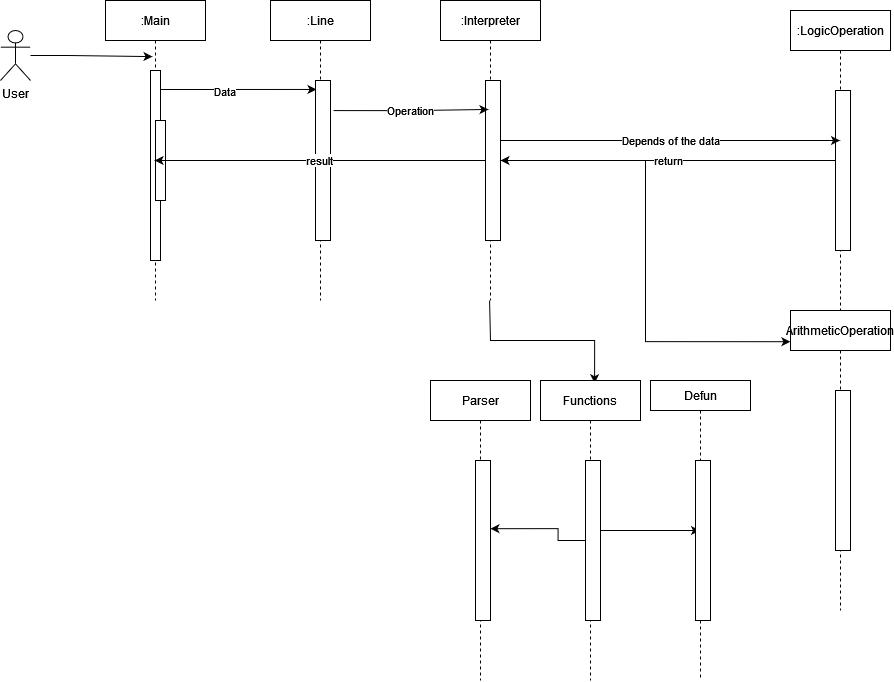

The diagram above was exported from draw.io. Its source (the exported page's mxGraphModel, read from the mxfile embedded in the PNG):
<mxGraphModel dx="1483" dy="766" grid="1" gridSize="10" guides="1" tooltips="1" connect="1" arrows="1" fold="1" page="1" pageScale="1" pageWidth="850" pageHeight="1100" math="0" shadow="0">
  <root>
    <mxCell id="0" />
    <mxCell id="1" parent="0" />
    <mxCell id="3rzAm5B3fc0dhmZ7_Jyu-10" style="edgeStyle=orthogonalEdgeStyle;rounded=0;orthogonalLoop=1;jettySize=auto;html=1;entryX=0.067;entryY=0.056;entryDx=0;entryDy=0;entryPerimeter=0;exitX=0.8;exitY=0.1;exitDx=0;exitDy=0;exitPerimeter=0;" parent="1" source="3nuBFxr9cyL0pnOWT2aG-2" target="3rzAm5B3fc0dhmZ7_Jyu-7" edge="1">
      <mxGeometry relative="1" as="geometry" />
    </mxCell>
    <mxCell id="3rzAm5B3fc0dhmZ7_Jyu-13" value="Data" style="edgeLabel;html=1;align=center;verticalAlign=middle;resizable=0;points=[];" parent="3rzAm5B3fc0dhmZ7_Jyu-10" vertex="1" connectable="0">
      <mxGeometry x="-0.1772" y="-1" relative="1" as="geometry">
        <mxPoint as="offset" />
      </mxGeometry>
    </mxCell>
    <mxCell id="3nuBFxr9cyL0pnOWT2aG-1" value=":Main" style="shape=umlLifeline;perimeter=lifelinePerimeter;container=1;collapsible=0;recursiveResize=0;rounded=0;shadow=0;strokeWidth=1;" parent="1" vertex="1">
      <mxGeometry x="315" y="200" width="100" height="300" as="geometry" />
    </mxCell>
    <mxCell id="3nuBFxr9cyL0pnOWT2aG-2" value="" style="points=[];perimeter=orthogonalPerimeter;rounded=0;shadow=0;strokeWidth=1;" parent="3nuBFxr9cyL0pnOWT2aG-1" vertex="1">
      <mxGeometry x="45" y="70" width="10" height="190" as="geometry" />
    </mxCell>
    <mxCell id="3nuBFxr9cyL0pnOWT2aG-4" value="" style="points=[];perimeter=orthogonalPerimeter;rounded=0;shadow=0;strokeWidth=1;" parent="3nuBFxr9cyL0pnOWT2aG-1" vertex="1">
      <mxGeometry x="50" y="120" width="10" height="80" as="geometry" />
    </mxCell>
    <mxCell id="3rzAm5B3fc0dhmZ7_Jyu-4" style="edgeStyle=orthogonalEdgeStyle;rounded=0;orthogonalLoop=1;jettySize=auto;html=1;entryX=0.47;entryY=0.187;entryDx=0;entryDy=0;entryPerimeter=0;" parent="1" source="3rzAm5B3fc0dhmZ7_Jyu-1" target="3nuBFxr9cyL0pnOWT2aG-1" edge="1">
      <mxGeometry relative="1" as="geometry" />
    </mxCell>
    <mxCell id="3rzAm5B3fc0dhmZ7_Jyu-1" value="User" style="shape=umlActor;verticalLabelPosition=bottom;verticalAlign=top;html=1;outlineConnect=0;" parent="1" vertex="1">
      <mxGeometry x="210" y="230" width="30" height="50" as="geometry" />
    </mxCell>
    <mxCell id="3rzAm5B3fc0dhmZ7_Jyu-6" value=":Line" style="shape=umlLifeline;perimeter=lifelinePerimeter;container=1;collapsible=0;recursiveResize=0;rounded=0;shadow=0;strokeWidth=1;" parent="1" vertex="1">
      <mxGeometry x="480" y="200" width="100" height="300" as="geometry" />
    </mxCell>
    <mxCell id="3rzAm5B3fc0dhmZ7_Jyu-7" value="" style="points=[];perimeter=orthogonalPerimeter;rounded=0;shadow=0;strokeWidth=1;" parent="3rzAm5B3fc0dhmZ7_Jyu-6" vertex="1">
      <mxGeometry x="45" y="80" width="15" height="160" as="geometry" />
    </mxCell>
    <mxCell id="fWM3dDtiWH1kxelQWli7-7" style="edgeStyle=orthogonalEdgeStyle;rounded=0;orthogonalLoop=1;jettySize=auto;html=1;entryX=0.541;entryY=0.009;entryDx=0;entryDy=0;entryPerimeter=0;" edge="1" parent="1" source="3rzAm5B3fc0dhmZ7_Jyu-8" target="fWM3dDtiWH1kxelQWli7-1">
      <mxGeometry relative="1" as="geometry" />
    </mxCell>
    <mxCell id="3rzAm5B3fc0dhmZ7_Jyu-8" value=":Interpreter" style="shape=umlLifeline;perimeter=lifelinePerimeter;container=1;collapsible=0;recursiveResize=0;rounded=0;shadow=0;strokeWidth=1;" parent="1" vertex="1">
      <mxGeometry x="650" y="200" width="100" height="300" as="geometry" />
    </mxCell>
    <mxCell id="3rzAm5B3fc0dhmZ7_Jyu-9" value="" style="points=[];perimeter=orthogonalPerimeter;rounded=0;shadow=0;strokeWidth=1;" parent="3rzAm5B3fc0dhmZ7_Jyu-8" vertex="1">
      <mxGeometry x="45" y="80" width="15" height="160" as="geometry" />
    </mxCell>
    <mxCell id="3rzAm5B3fc0dhmZ7_Jyu-11" value="Operation" style="edgeStyle=orthogonalEdgeStyle;rounded=0;orthogonalLoop=1;jettySize=auto;html=1;entryX=0.2;entryY=0.181;entryDx=0;entryDy=0;entryPerimeter=0;exitX=1.2;exitY=0.188;exitDx=0;exitDy=0;exitPerimeter=0;" parent="1" source="3rzAm5B3fc0dhmZ7_Jyu-7" target="3rzAm5B3fc0dhmZ7_Jyu-9" edge="1">
      <mxGeometry relative="1" as="geometry">
        <Array as="points">
          <mxPoint x="618" y="310" />
          <mxPoint x="618" y="309" />
        </Array>
      </mxGeometry>
    </mxCell>
    <mxCell id="3rzAm5B3fc0dhmZ7_Jyu-12" value="result" style="edgeStyle=orthogonalEdgeStyle;rounded=0;orthogonalLoop=1;jettySize=auto;html=1;" parent="1" source="3rzAm5B3fc0dhmZ7_Jyu-9" target="3nuBFxr9cyL0pnOWT2aG-1" edge="1">
      <mxGeometry relative="1" as="geometry">
        <Array as="points">
          <mxPoint x="460" y="360" />
          <mxPoint x="460" y="360" />
        </Array>
      </mxGeometry>
    </mxCell>
    <mxCell id="3rzAm5B3fc0dhmZ7_Jyu-20" value=":LogicOperation" style="shape=umlLifeline;perimeter=lifelinePerimeter;container=1;collapsible=0;recursiveResize=0;rounded=0;shadow=0;strokeWidth=1;" parent="1" vertex="1">
      <mxGeometry x="1000" y="210" width="100" height="300" as="geometry" />
    </mxCell>
    <mxCell id="3rzAm5B3fc0dhmZ7_Jyu-21" value="" style="points=[];perimeter=orthogonalPerimeter;rounded=0;shadow=0;strokeWidth=1;" parent="3rzAm5B3fc0dhmZ7_Jyu-20" vertex="1">
      <mxGeometry x="45" y="80" width="15" height="160" as="geometry" />
    </mxCell>
    <mxCell id="3rzAm5B3fc0dhmZ7_Jyu-22" value="Depends of the data" style="edgeStyle=orthogonalEdgeStyle;rounded=0;orthogonalLoop=1;jettySize=auto;html=1;" parent="1" source="3rzAm5B3fc0dhmZ7_Jyu-9" target="3rzAm5B3fc0dhmZ7_Jyu-20" edge="1">
      <mxGeometry relative="1" as="geometry">
        <Array as="points">
          <mxPoint x="740" y="340" />
          <mxPoint x="740" y="340" />
        </Array>
      </mxGeometry>
    </mxCell>
    <mxCell id="3rzAm5B3fc0dhmZ7_Jyu-27" value="return" style="edgeStyle=orthogonalEdgeStyle;rounded=0;orthogonalLoop=1;jettySize=auto;html=1;entryX=1;entryY=0.5;entryDx=0;entryDy=0;entryPerimeter=0;" parent="1" source="3rzAm5B3fc0dhmZ7_Jyu-21" target="3rzAm5B3fc0dhmZ7_Jyu-9" edge="1">
      <mxGeometry relative="1" as="geometry">
        <Array as="points">
          <mxPoint x="810" y="360" />
          <mxPoint x="810" y="360" />
        </Array>
      </mxGeometry>
    </mxCell>
    <mxCell id="fWM3dDtiWH1kxelQWli7-9" style="edgeStyle=orthogonalEdgeStyle;rounded=0;orthogonalLoop=1;jettySize=auto;html=1;" edge="1" parent="1" source="fWM3dDtiWH1kxelQWli7-1" target="fWM3dDtiWH1kxelQWli7-5">
      <mxGeometry relative="1" as="geometry" />
    </mxCell>
    <mxCell id="fWM3dDtiWH1kxelQWli7-1" value="Functions" style="shape=umlLifeline;perimeter=lifelinePerimeter;container=1;collapsible=0;recursiveResize=0;rounded=0;shadow=0;strokeWidth=1;" vertex="1" parent="1">
      <mxGeometry x="750" y="580" width="100" height="300" as="geometry" />
    </mxCell>
    <mxCell id="fWM3dDtiWH1kxelQWli7-2" value="" style="points=[];perimeter=orthogonalPerimeter;rounded=0;shadow=0;strokeWidth=1;" vertex="1" parent="fWM3dDtiWH1kxelQWli7-1">
      <mxGeometry x="45" y="80" width="15" height="160" as="geometry" />
    </mxCell>
    <mxCell id="fWM3dDtiWH1kxelQWli7-3" value="Parser" style="shape=umlLifeline;perimeter=lifelinePerimeter;container=1;collapsible=0;recursiveResize=0;rounded=0;shadow=0;strokeWidth=1;" vertex="1" parent="1">
      <mxGeometry x="640" y="580" width="100" height="300" as="geometry" />
    </mxCell>
    <mxCell id="fWM3dDtiWH1kxelQWli7-4" value="" style="points=[];perimeter=orthogonalPerimeter;rounded=0;shadow=0;strokeWidth=1;" vertex="1" parent="fWM3dDtiWH1kxelQWli7-3">
      <mxGeometry x="45" y="80" width="15" height="160" as="geometry" />
    </mxCell>
    <mxCell id="fWM3dDtiWH1kxelQWli7-5" value="Defun" style="shape=umlLifeline;perimeter=lifelinePerimeter;container=1;collapsible=0;recursiveResize=0;rounded=0;shadow=0;strokeWidth=1;size=30;" vertex="1" parent="1">
      <mxGeometry x="860" y="580" width="100" height="300" as="geometry" />
    </mxCell>
    <mxCell id="fWM3dDtiWH1kxelQWli7-6" value="" style="points=[];perimeter=orthogonalPerimeter;rounded=0;shadow=0;strokeWidth=1;" vertex="1" parent="fWM3dDtiWH1kxelQWli7-5">
      <mxGeometry x="45" y="80" width="15" height="160" as="geometry" />
    </mxCell>
    <mxCell id="fWM3dDtiWH1kxelQWli7-11" value="ArithmeticOperation" style="shape=umlLifeline;perimeter=lifelinePerimeter;container=1;collapsible=0;recursiveResize=0;rounded=0;shadow=0;strokeWidth=1;" vertex="1" parent="1">
      <mxGeometry x="1000" y="510" width="100" height="300" as="geometry" />
    </mxCell>
    <mxCell id="fWM3dDtiWH1kxelQWli7-12" value="" style="points=[];perimeter=orthogonalPerimeter;rounded=0;shadow=0;strokeWidth=1;" vertex="1" parent="fWM3dDtiWH1kxelQWli7-11">
      <mxGeometry x="45" y="80" width="15" height="160" as="geometry" />
    </mxCell>
    <mxCell id="fWM3dDtiWH1kxelQWli7-14" style="edgeStyle=orthogonalEdgeStyle;rounded=0;orthogonalLoop=1;jettySize=auto;html=1;entryX=0.599;entryY=0.494;entryDx=0;entryDy=0;entryPerimeter=0;" edge="1" parent="1" source="fWM3dDtiWH1kxelQWli7-2" target="fWM3dDtiWH1kxelQWli7-3">
      <mxGeometry relative="1" as="geometry" />
    </mxCell>
    <mxCell id="fWM3dDtiWH1kxelQWli7-15" style="edgeStyle=orthogonalEdgeStyle;rounded=0;orthogonalLoop=1;jettySize=auto;html=1;entryX=-0.001;entryY=0.104;entryDx=0;entryDy=0;entryPerimeter=0;" edge="1" parent="1" source="3rzAm5B3fc0dhmZ7_Jyu-9" target="fWM3dDtiWH1kxelQWli7-11">
      <mxGeometry relative="1" as="geometry" />
    </mxCell>
  </root>
</mxGraphModel>